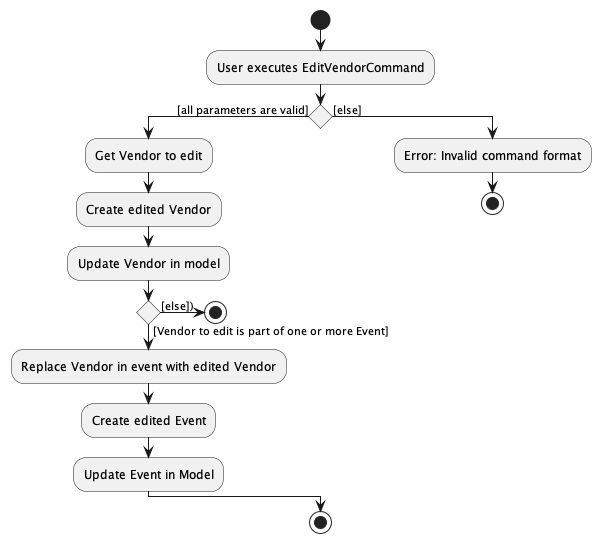

The diagram above was rendered by PlantUML. Its source (embedded in the PNG):
@startuml
'https://plantuml.com/activity-diagram-beta

start
:User executes EditVendorCommand;
if () then ([all parameters are valid])
  :Get Vendor to edit;
  :Create edited Vendor;
  :Update Vendor in model;
  if () then ([Vendor to edit is part of one or more Event])
    :Replace Vendor in event with edited Vendor;
    :Create edited Event;
    :Update Event in Model;
  else ([else]))
  stop
  endif
else ([else])
  :Error: Invalid command format;
  stop
endif

stop

@enduml